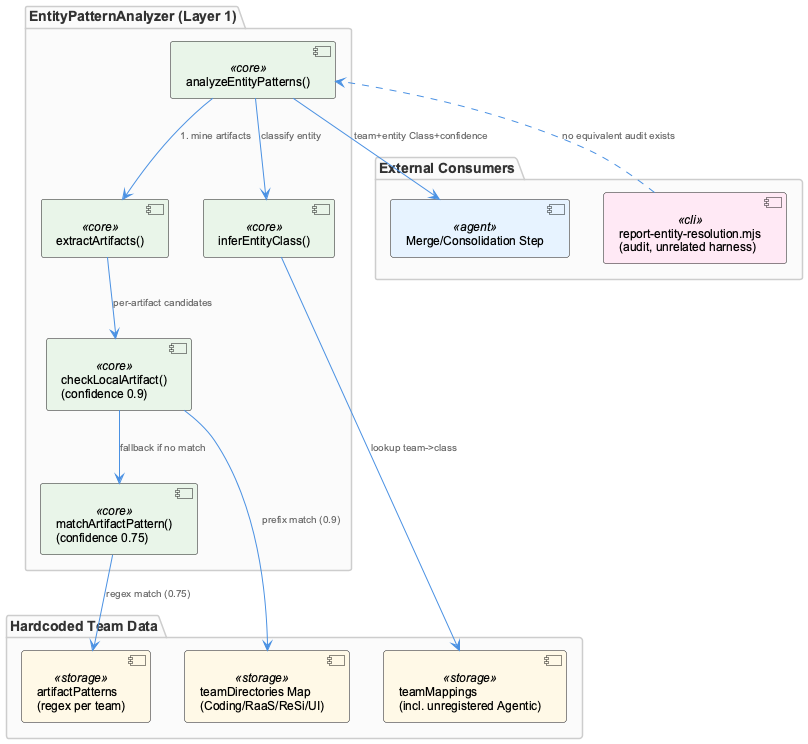

The diagram above was rendered by PlantUML. Its source (embedded in the PNG):
@startuml
!include _standard-style.puml

package "EntityPatternAnalyzer (Layer 1)" {
  component "analyzeEntityPatterns()" as analyze <<core>>
  component "extractArtifacts()" as extract <<core>>
  component "checkLocalArtifact()\n(confidence 0.9)" as localCheck <<core>>
  component "matchArtifactPattern()\n(confidence 0.75)" as patternCheck <<core>>
  component "inferEntityClass()" as inferClass <<core>>
}

package "Hardcoded Team Data" {
  component "teamDirectories Map\n(Coding/RaaS/ReSi/UI)" as teamDirs <<storage>>
  component "artifactPatterns\n(regex per team)" as patterns <<storage>>
  component "teamMappings\n(incl. unregistered Agentic)" as mappings <<storage>>
}

package "External Consumers" {
  component "Merge/Consolidation Step" as merge <<agent>>
  component "report-entity-resolution.mjs\n(audit, unrelated harness)" as audit <<cli>>
}

analyze --> extract : "1. mine artifacts"
extract --> localCheck : "per-artifact candidates"
localCheck --> teamDirs : "prefix match (0.9)"
localCheck --> patternCheck : "fallback if no match"
patternCheck --> patterns : "regex match (0.75)"
analyze --> inferClass : "classify entity"
inferClass --> mappings : "lookup team->class"

analyze --> merge : "team+entity Class+confidence"
audit ..> analyze : "no equivalent audit exists"

@enduml